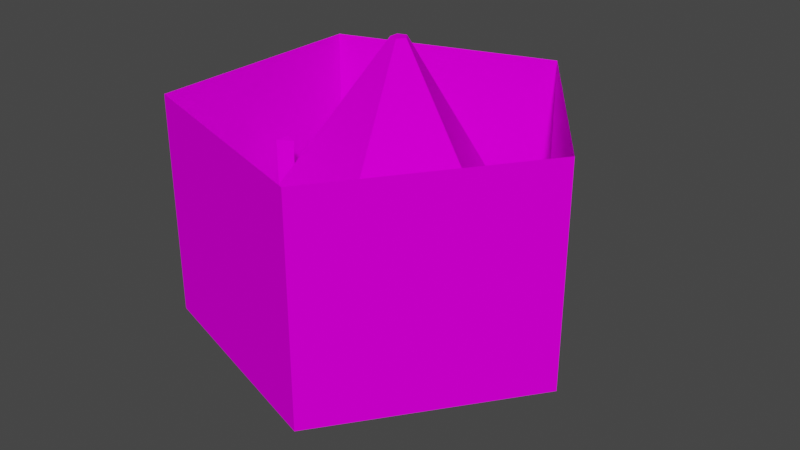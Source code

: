 # Source: chandee2.blend  (saved by Blender 2.92.15; exported with 4.5.12 LTS)
import bpy
from mathutils import Matrix  # noqa: F401  (used for matrix-valued properties, if any)

bpy.ops.wm.read_factory_settings(use_empty=True)
scene = bpy.context.scene
scene.name = 'Scene'

# ---- collections
col_collection = bpy.data.collections.new('Collection'); scene.collection.children.link(col_collection)

# ---- images (referenced by path relative to the original .blend; pixels are not part of the script)
import os
ASSET_DIR = os.environ.get("B2B_ASSET_DIR", "")  # directory of the original .blend (textures are referenced by path, not embedded)
HERE = os.path.dirname(os.path.abspath(__file__))  # packed textures are extracted next to this script under _unpacked/

def load_image(name, relpath, width, height, colorspace="sRGB"):
    """Load a texture the original file referenced (path relative to the .blend, or extracted next to this script)."""
    p = next((c for c in (os.path.join(HERE, relpath), os.path.join(ASSET_DIR, relpath)) if relpath and os.path.exists(c)), "")
    if p:
        img = bpy.data.images.load(p, check_existing=True)
        img.name = name
    else:  # same state as the original file: an image datablock whose file is absent (Cycles renders it pink)
        img = bpy.data.images.new(name, width, height)
        img.source = "FILE"
        img.filepath = "//" + (relpath or name)
    img.colorspace_settings.name = colorspace
    return img
img_chande2_png = load_image('CHANDE2.png', 'CHANDE2.png', 1024, 1024, 'sRGB')
img_chande1_png = load_image('CHANDE1.png', 'CHANDE1.png', 1024, 1024, 'sRGB')
img_white_png = load_image('WHITE.png', 'WHITE.png', 1024, 1024, 'sRGB')

# ---- materials (node trees are filled in below, after node groups)
mat_chande2_png = bpy.data.materials.new('chande2.png')
mat_chande2_png.use_transparent_shadow = False
mat_chande1_png = bpy.data.materials.new('chande1.png')
mat_chande1_png.use_transparent_shadow = False
mat_white_png = bpy.data.materials.new('white.png')
mat_white_png.use_backface_culling = True
mat_white_png.use_transparent_shadow = False

# ---- material node trees
mat_chande2_png.use_nodes = True; mat_chande2_png.node_tree.nodes.clear()
_N = mat_chande2_png.node_tree.nodes; _L = mat_chande2_png.node_tree.links
n0 = _N.new('ShaderNodeOutputMaterial'); n0.name = 'Material Output'; n0.location = (300, 300)
n1 = _N.new('ShaderNodeBsdfDiffuse'); n1.name = 'Diffuse BSDF'; n1.location = (50, 300)
n2 = _N.new('ShaderNodeTexImage'); n2.name = 'Image Texture'; n2.location = (-290, 300)
n2.image = img_chande2_png
_L.new(n1.outputs[0], n0.inputs[0])
_L.new(n2.outputs[0], n1.inputs[0])
n0.is_active_output = True
mat_chande1_png.use_nodes = True; mat_chande1_png.node_tree.nodes.clear()
_N = mat_chande1_png.node_tree.nodes; _L = mat_chande1_png.node_tree.links
n0 = _N.new('ShaderNodeOutputMaterial'); n0.name = 'Material Output'; n0.location = (300, 300)
n1 = _N.new('ShaderNodeBsdfDiffuse'); n1.name = 'Diffuse BSDF'; n1.location = (50, 300)
n2 = _N.new('ShaderNodeTexImage'); n2.name = 'Image Texture'; n2.location = (-290, 300)
n2.image = img_chande1_png
_L.new(n1.outputs[0], n0.inputs[0])
_L.new(n2.outputs[0], n1.inputs[0])
n0.is_active_output = True
mat_white_png.use_nodes = True; mat_white_png.node_tree.nodes.clear()
_N = mat_white_png.node_tree.nodes; _L = mat_white_png.node_tree.links
n0 = _N.new('ShaderNodeOutputMaterial'); n0.name = 'Material Output'; n0.location = (300, 300)
n1 = _N.new('ShaderNodeBsdfDiffuse'); n1.name = 'Diffuse BSDF'; n1.location = (50, 300)
n2 = _N.new('ShaderNodeTexImage'); n2.name = 'Image Texture'; n2.location = (-290, 300)
n2.image = img_white_png
_L.new(n1.outputs[0], n0.inputs[0])
_L.new(n2.outputs[0], n1.inputs[0])
n0.is_active_output = True

# ---- world
world_world = bpy.data.worlds.new('World'); scene.world = world_world
world_world.use_nodes = True; world_world.node_tree.nodes.clear()
_N = world_world.node_tree.nodes; _L = world_world.node_tree.links
n0 = _N.new('ShaderNodeOutputWorld'); n0.name = 'World Output'; n0.location = (300, 300)
n1 = _N.new('ShaderNodeBackground'); n1.name = 'Background'; n1.location = (10, 300)
n1.inputs[0].default_value = (0.05088, 0.05088, 0.05088, 1.0)
_L.new(n1.outputs[0], n0.inputs[0])
n0.is_active_output = True
world_world.color = (0.05088, 0.05088, 0.05088)
world_world.use_sun_shadow = False
world_world.sun_shadow_jitter_overblur = 0.0

# ---- meshes
me_cylinde = bpy.data.meshes.new('Cylinde')
me_cylinde.from_pydata([(0.171, -0.03338, -2.841), (0.06207, 0.1166, -2.841), (-0.1142, 0.05931, -2.841), (-0.1142, -0.1261, -2.841), (0.06207, -0.1834, -2.841), (1.036, -0.03338, -2.27), (0.2662, 1.026, -2.27), (-0.9788, 0.6211, -2.27), (-0.9788, -0.6879, -2.27), (0.2662, -1.092, -2.27), (1.348, -0.03338, -1.698), (0.3399, 1.354, -1.698), (-1.291, 0.824, -1.698), (-1.291, -0.8908, -1.698), (0.3399, -1.421, -1.698), (0.09758, -0.03338, 0.3841), (0.04473, 0.03936, 0.3841), (-0.04079, 0.01158, 0.3841), (-0.04079, -0.07834, 0.3841), (0.04473, -0.1061, 0.3841), (1.757, 0.0, -2.439), (0.4149, 1.848, -2.439), (-1.757, 1.142, -2.439), (-1.757, -1.142, -2.439), (0.4149, -1.848, -2.439), (1.757, 0.0, -0.2336), (0.4149, 1.848, -0.2336), (-1.757, 1.142, -0.2336), (-1.757, -1.142, -0.2336), (0.4149, -1.848, -0.2336), (0.01334, -0.03338, -3.196), (-1.296, -0.03401, -2.277), (-1.441, 0.04933, -2.277), (-1.441, -0.1174, -2.277), (-1.296, -0.03401, -0.9145), (-1.441, 0.04933, -0.9145), (-1.441, -0.1174, -0.9145), (0.9969, -0.8275, -2.277), (0.8525, -0.7441, -2.277), (0.8525, -0.9108, -2.277), (0.9969, -0.8275, -0.9145), (0.8525, -0.7441, -0.9145), (0.8525, -0.9108, -0.9145), (0.9943, 0.7609, -2.277), (0.85, 0.8442, -2.277), (0.85, 0.6775, -2.277), (0.9943, 0.7609, -0.9145), (0.85, 0.8442, -0.9145), (0.85, 0.6775, -0.9145), (-0.6716, 1.025, -1.698)], [], [(24, 29, 28, 23), (21, 26, 25, 20), (23, 28, 27, 22), (22, 27, 26, 21), (31, 32, 35, 34), (34, 36, 33, 31), (11, 12, 49), (16, 17, 18, 19, 15), (30, 3, 2), (36, 34, 35), (35, 32, 33, 36), (32, 31, 33), (40, 42, 39, 37), (43, 45, 44), (48, 47, 44, 45), (46, 48, 45, 43), (47, 48, 46), (47, 46, 43, 44), (41, 40, 37, 38), (41, 38, 39, 42), (42, 40, 41), (39, 38, 37), (12, 13, 18, 17), (18, 13, 14, 19), (10, 15, 19, 14), (10, 11, 16, 15), (16, 11, 12, 17), (11, 10, 5, 6), (6, 7, 12, 11), (7, 8, 13, 12), (8, 9, 14, 13), (9, 5, 10, 14), (8, 7, 2, 3), (1, 2, 7, 6), (5, 0, 1, 6), (4, 0, 5, 9), (3, 4, 9, 8), (4, 3, 30), (30, 0, 4), (0, 30, 1), (30, 2, 1), (20, 25, 29, 24)])
me_cylinde.polygons.foreach_set('material_index', [0, 0, 0, 0, 2, 2, 2, 1, 0, 2, 2, 2, 2, 2, 2, 2, 2, 2, 2, 2, 2, 2, 1, 1, 1, 1, 1, 1, 1, 1, 1, 1, 1, 1, 1, 1, 1, 0, 0, 0, 0, 0])
_uv = me_cylinde.uv_layers.new(name='UVMap')
_uv.uv.foreach_set('vector', [0.5959, -1.01, 0.5959, 0.009621, 0.09383, 0.009621, 0.09383, -1.01, 0.5959, -1.01, 0.5959, 0.009621, 0.9062, 0.009621, 0.9062, -1.01, 0.6341, -1.002, 0.6341, -0.000358, 0.1152, -0.000358, 0.1152, -1.002, 0.09383, -1.01, 0.09383, 0.009621, 0.5959, 0.009621, 0.5959, -1.01, 0.0, 0.0, 1.0, 0.0, 1.0, 1.0, 0.0, 1.0, 0.0, 0.0, 1.0, 0.0, 1.0, 1.0, 0.0, 1.0, 0.08333, 0.0, 0.4167, -1.0, 0.08333, -1.0, 0.4839, 0.5077, 0.4454, 0.4958, 0.4454, 0.4573, 0.4839, 0.4454, 0.5077, 0.4766, 0.4712, 0.5652, 0.4094, 0.6921, 0.3094, 0.6921, 0.0, 0.0, 1.0, 0.0, 1.0, 1.0, 0.0, 0.0, 1.0, 0.0, 1.0, 1.0, 0.0, 1.0, 0.0, 0.0, 1.0, 0.0, 1.0, 1.0, 0.0, 0.0, 1.0, 0.0, 1.0, 1.0, 0.0, 1.0, 0.0, 0.0, 1.0, 0.0, 1.0, 1.0, 0.0, 0.0, 1.0, 0.0, 1.0, 1.0, 0.0, 1.0, 0.0, 0.0, 1.0, 0.0, 1.0, 1.0, 0.0, 1.0, 0.0, 0.0, 1.0, 0.0, 1.0, 1.0, 0.0, 0.0, 1.0, 0.0, 1.0, 1.0, 0.0, 1.0, 0.0, 0.0, 1.0, 0.0, 1.0, 1.0, 0.0, 1.0, 0.0, 0.0, 1.0, 0.0, 1.0, 1.0, 0.0, 1.0, 0.0, 0.0, 1.0, 0.0, 1.0, 1.0, 0.0, 0.0, 1.0, 0.0, 1.0, 1.0, 0.6794, -0.1846, 1.12, 0.713, 0.002549, 0.7057, -0.02057, 0.6586, -0.01833, 0.6588, 0.6747, -0.1941, 1.12, 0.713, 0.003044, 0.7067, 1.12, 0.713, 0.003044, 0.7067, -0.01941, 0.6581, 0.6794, -0.1846, 0.6794, -0.1846, 1.12, 0.713, 0.004197, 0.7062, -0.0197, 0.6604, -0.02007, 0.6597, 0.6665, -0.2108, 1.12, 0.713, 0.00479, 0.7059, 0.8983, 0.4089, 0.0, 0.4089, 0.09614, 0.0, 0.7819, 0.0, 0.08987, 2.437e-08, 0.7756, 0.0, 0.8983, 0.4089, 0.0, 0.4089, 0.1063, 1.219e-08, 0.7921, 0.0, 0.8983, 0.4089, 2.677e-08, 0.4089, 0.1227, 1.219e-08, 0.8085, 0.0, 0.8983, 0.4089, 2.677e-08, 0.4089, 0.1164, 1.219e-08, 0.8022, 0.0, 0.8983, 0.4089, 2.677e-08, 0.4089, 0.9482, 0.6442, 0.3387, 0.9038, 0.3486, 0.2014, 0.4349, 0.1646, 0.3486, 0.2014, 0.4349, 0.1646, 0.9482, 0.6442, 0.3387, 0.9038, 0.3387, 0.9038, 0.3486, 0.2014, 0.4349, 0.1646, 0.9482, 0.6442, 0.3486, 0.2014, 0.4349, 0.1646, 0.9482, 0.6442, 0.3387, 0.9038, 0.3486, 0.2014, 0.4349, 0.1646, 0.9482, 0.6442, 0.3387, 0.9038, 0.5094, 0.6921, 0.4094, 0.6921, 0.4712, 0.5652, 0.4712, 0.5652, 0.6094, 0.6921, 0.5094, 0.6921, 0.6094, 0.6921, 0.4712, 0.5652, 0.7094, 0.6921, 0.4712, 0.5652, 0.8094, 0.6921, 0.7094, 0.6921, 0.9062, -1.01, 0.9062, 0.009621, 0.5959, 0.009621, 0.5959, -1.01])
me_cylinde.materials.append(mat_chande2_png)
me_cylinde.materials.append(mat_chande1_png)
me_cylinde.materials.append(mat_white_png)
me_cylinde.use_remesh_fix_poles = True
me_cylinde.use_remesh_preserve_attributes = False
me_cylinde.use_mirror_vertex_groups = False
me_cylinde.update()

# ---- objects
ob_cylinde = bpy.data.objects.new('Cylinde', me_cylinde)

# ---- transforms, parenting, visibility, modifiers, constraints
ob_cylinde.location = (0.0, 0.0, 0.0)
ob_cylinde.lineart.crease_threshold = 0.0

# ---- collection membership
col_collection.objects.link(ob_cylinde)

# ---- scene / render settings (as saved in the file)
scene.frame_start = 1; scene.frame_end = 250; scene.frame_set(1)
scene.render.engine = 'BLENDER_EEVEE_NEXT'
scene.cycles.use_denoising = False
scene.cycles.samples = 128
scene.cycles.sampling_pattern = 'TABULATED_SOBOL'
scene.cycles.use_adaptive_sampling = False
scene.cycles.use_light_tree = False
scene.view_settings.view_transform = 'Filmic'
bpy.context.view_layer.update()

# ---- added for rendering (the .blend has no active camera and no usable light): camera, sun
cam_auto = bpy.data.cameras.new('AutoCamera')
cam_auto.lens = 50.0
cam_auto.sensor_width = 36.0
cam_auto.clip_end = 1000.0
ob_auto_camera = bpy.data.objects.new('AutoCamera', cam_auto)
scene.collection.objects.link(ob_auto_camera)
ob_auto_camera.location = (5.76498, -6.91797, 3.20628)
ob_auto_camera.rotation_euler = (1.09748, -7.21219e-08, 0.694738)
scene.camera = ob_auto_camera
light_auto_sun = bpy.data.lights.new('AutoSun', 'SUN')
light_auto_sun.energy = 3.0
light_auto_sun.angle = 0.0523599
ob_auto_sun = bpy.data.objects.new('AutoSun', light_auto_sun)
scene.collection.objects.link(ob_auto_sun)
ob_auto_sun.rotation_euler = (0.872665, 0.174533, 0.523599)
bpy.context.view_layer.update()
